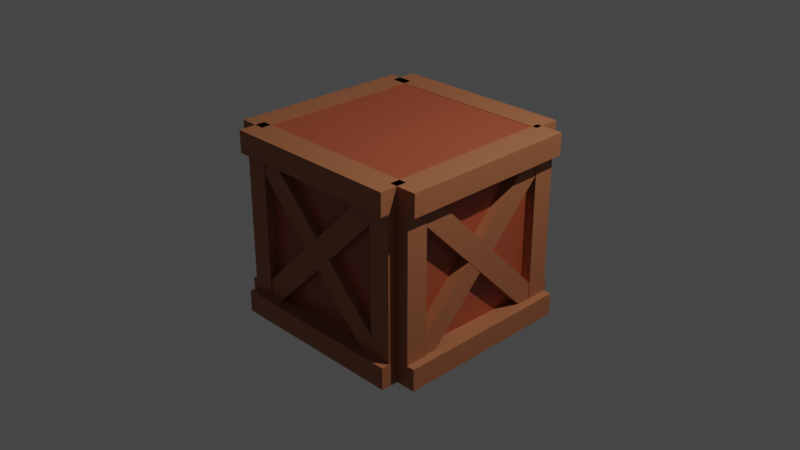 # Source: Crate.blend  (saved by Blender 2.91.10; exported with 4.5.12 LTS)
import bpy
from mathutils import Matrix  # noqa: F401  (used for matrix-valued properties, if any)

bpy.ops.wm.read_factory_settings(use_empty=True)
scene = bpy.context.scene
scene.name = 'Scene'

# ---- collections
col_collection = bpy.data.collections.new('Collection'); scene.collection.children.link(col_collection)

# ---- materials (node trees are filled in below, after node groups)
mat_material = bpy.data.materials.new('Material')
mat_material.alpha_threshold = 0.0
mat_material.use_transparent_shadow = False
mat_material.line_color = (0.0, 0.0, 0.0, 1.0)
mat_material_001 = bpy.data.materials.new('Material.001')
mat_material_001.use_transparent_shadow = False

# ---- material node trees
mat_material.use_nodes = True; mat_material.node_tree.nodes.clear()
_N = mat_material.node_tree.nodes; _L = mat_material.node_tree.links
n0 = _N.new('ShaderNodeOutputMaterial'); n0.name = 'Material Output'; n0.location = (300, 300)
n1 = _N.new('ShaderNodeBsdfPrincipled'); n1.name = 'Principled BSDF'; n1.location = (10, 300)
n1.distribution = 'GGX'
n1.subsurface_method = 'BURLEY'
n1.inputs[0].default_value = (0.3812, 0.07981, 0.03374, 1.0)
n1.inputs[2].default_value = 0.4
n1.inputs[3].default_value = 1.45
n1.inputs[27].default_value = (0.0, 0.0, 0.0, 1.0)
n1.inputs[28].default_value = 1.0
_L.new(n1.outputs[0], n0.inputs[0])
n0.is_active_output = True
mat_material_001.use_nodes = True; mat_material_001.node_tree.nodes.clear()
_N = mat_material_001.node_tree.nodes; _L = mat_material_001.node_tree.links
n0 = _N.new('ShaderNodeBsdfPrincipled'); n0.name = 'Principled BSDF'; n0.location = (10, 300)
n0.distribution = 'GGX'
n0.subsurface_method = 'BURLEY'
n0.inputs[0].default_value = (0.3757, 0.1343, 0.05803, 1.0)
n0.inputs[3].default_value = 1.45
n0.inputs[27].default_value = (0.0, 0.0, 0.0, 1.0)
n0.inputs[28].default_value = 1.0
n1 = _N.new('ShaderNodeOutputMaterial'); n1.name = 'Material Output'; n1.location = (300, 300)
_L.new(n0.outputs[0], n1.inputs[0])
n1.is_active_output = True

# ---- world
world_world = bpy.data.worlds.new('World'); scene.world = world_world
world_world.use_nodes = True; world_world.node_tree.nodes.clear()
_N = world_world.node_tree.nodes; _L = world_world.node_tree.links
n0 = _N.new('ShaderNodeOutputWorld'); n0.name = 'World Output'; n0.location = (300, 300)
n1 = _N.new('ShaderNodeBackground'); n1.name = 'Background'; n1.location = (10, 300)
n1.inputs[0].default_value = (0.05088, 0.05088, 0.05088, 1.0)
_L.new(n1.outputs[0], n0.inputs[0])
n0.is_active_output = True
world_world.color = (0.05088, 0.05088, 0.05088)
world_world.use_sun_shadow = False
world_world.sun_shadow_jitter_overblur = 0.0

# ---- cameras
cam_camera = bpy.data.cameras.new('Camera')
cam_camera.clip_end = 100.0
cam_camera.ortho_scale = 7.314

# ---- lights
light_light = bpy.data.lights.new('Light', 'POINT')
light_light.transmission_factor = 0.0
light_light.energy = 1000.0
light_light.shadow_soft_size = 0.1
light_light.shadow_maximum_resolution = 0.006
light_light.use_absolute_resolution = True

# ---- meshes
me_cube = bpy.data.meshes.new('Cube')
me_cube.from_pydata([(1.0, 1.0, 1.0), (1.0, 1.0, -1.0), (1.0, -1.0, 1.0), (1.0, -1.0, -1.0), (-1.0, 1.0, 1.0), (-1.0, 1.0, -1.0), (-1.0, -1.0, 1.0), (-1.0, -1.0, -1.0)], [], [(0, 4, 6, 2), (3, 2, 6, 7), (7, 6, 4, 5), (5, 1, 3, 7), (1, 0, 2, 3), (5, 4, 0, 1)])
_uv = me_cube.uv_layers.new(name='UVMap')
_uv.uv.foreach_set('vector', [0.625, 0.5, 0.875, 0.5, 0.875, 0.75, 0.625, 0.75, 0.375, 0.75, 0.625, 0.75, 0.625, 1.0, 0.375, 1.0, 0.375, 0.0, 0.625, 0.0, 0.625, 0.25, 0.375, 0.25, 0.125, 0.5, 0.375, 0.5, 0.375, 0.75, 0.125, 0.75, 0.375, 0.5, 0.625, 0.5, 0.625, 0.75, 0.375, 0.75, 0.375, 0.25, 0.625, 0.25, 0.625, 0.5, 0.375, 0.5])
me_cube.materials.append(mat_material)
me_cube.use_remesh_preserve_volume = False
me_cube.use_remesh_preserve_attributes = False
me_cube.use_mirror_vertex_groups = False
me_cube.update()
me_cube_001 = bpy.data.meshes.new('Cube.001')
me_cube_001.from_pydata([(-1.0, -1.0, -1.0), (-1.0, -1.0, 1.0), (-1.0, 1.0, -1.0), (-1.0, 1.0, 1.0), (1.0, -1.0, -1.0), (1.0, -1.0, 1.0), (1.0, 1.0, -1.0), (1.0, 1.0, 1.0)], [], [(0, 1, 3, 2), (2, 3, 7, 6), (6, 7, 5, 4), (4, 5, 1, 0), (2, 6, 4, 0), (7, 3, 1, 5)])
_uv = me_cube_001.uv_layers.new(name='UVMap')
_uv.uv.foreach_set('vector', [0.375, 0.0, 0.625, 0.0, 0.625, 0.25, 0.375, 0.25, 0.375, 0.25, 0.625, 0.25, 0.625, 0.5, 0.375, 0.5, 0.375, 0.5, 0.625, 0.5, 0.625, 0.75, 0.375, 0.75, 0.375, 0.75, 0.625, 0.75, 0.625, 1.0, 0.375, 1.0, 0.125, 0.5, 0.375, 0.5, 0.375, 0.75, 0.125, 0.75, 0.625, 0.5, 0.875, 0.5, 0.875, 0.75, 0.625, 0.75])
me_cube_001.materials.append(mat_material_001)
me_cube_001.use_remesh_fix_poles = True
me_cube_001.use_remesh_preserve_attributes = False
me_cube_001.use_mirror_vertex_groups = False
me_cube_001.update()
me_cube_002 = bpy.data.meshes.new('Cube.002')
me_cube_002.from_pydata([(-1.0, -1.0, -1.0), (-1.0, -1.0, 1.0), (-1.0, 1.0, -1.0), (-1.0, 1.0, 1.0), (1.0, -1.0, -1.0), (1.0, -1.0, 1.0), (1.0, 1.0, -1.0), (1.0, 1.0, 1.0)], [], [(0, 1, 3, 2), (2, 3, 7, 6), (6, 7, 5, 4), (4, 5, 1, 0), (2, 6, 4, 0), (7, 3, 1, 5)])
_uv = me_cube_002.uv_layers.new(name='UVMap')
_uv.uv.foreach_set('vector', [0.375, 0.0, 0.625, 0.0, 0.625, 0.25, 0.375, 0.25, 0.375, 0.25, 0.625, 0.25, 0.625, 0.5, 0.375, 0.5, 0.375, 0.5, 0.625, 0.5, 0.625, 0.75, 0.375, 0.75, 0.375, 0.75, 0.625, 0.75, 0.625, 1.0, 0.375, 1.0, 0.125, 0.5, 0.375, 0.5, 0.375, 0.75, 0.125, 0.75, 0.625, 0.5, 0.875, 0.5, 0.875, 0.75, 0.625, 0.75])
me_cube_002.materials.append(mat_material_001)
me_cube_002.use_remesh_fix_poles = True
me_cube_002.use_remesh_preserve_attributes = False
me_cube_002.use_mirror_vertex_groups = False
me_cube_002.update()
me_cube_003 = bpy.data.meshes.new('Cube.003')
me_cube_003.from_pydata([(-1.0, -1.0, -1.0), (-1.0, -1.0, 1.0), (-1.0, 1.0, -1.0), (-1.0, 1.0, 1.0), (1.0, -1.0, -1.0), (1.0, -1.0, 1.0), (1.0, 1.0, -1.0), (1.0, 1.0, 1.0)], [], [(0, 1, 3, 2), (2, 3, 7, 6), (6, 7, 5, 4), (4, 5, 1, 0), (2, 6, 4, 0), (7, 3, 1, 5)])
_uv = me_cube_003.uv_layers.new(name='UVMap')
_uv.uv.foreach_set('vector', [0.375, 0.0, 0.625, 0.0, 0.625, 0.25, 0.375, 0.25, 0.375, 0.25, 0.625, 0.25, 0.625, 0.5, 0.375, 0.5, 0.375, 0.5, 0.625, 0.5, 0.625, 0.75, 0.375, 0.75, 0.375, 0.75, 0.625, 0.75, 0.625, 1.0, 0.375, 1.0, 0.125, 0.5, 0.375, 0.5, 0.375, 0.75, 0.125, 0.75, 0.625, 0.5, 0.875, 0.5, 0.875, 0.75, 0.625, 0.75])
me_cube_003.materials.append(mat_material_001)
me_cube_003.use_remesh_fix_poles = True
me_cube_003.use_remesh_preserve_attributes = False
me_cube_003.use_mirror_vertex_groups = False
me_cube_003.update()
me_cube_004 = bpy.data.meshes.new('Cube.004')
me_cube_004.from_pydata([(-1.0, -1.0, -1.0), (-1.0, -1.0, 1.0), (-1.0, 1.0, -1.0), (-1.0, 1.0, 1.0), (1.0, -1.0, -1.0), (1.0, -1.0, 1.0), (1.0, 1.0, -1.0), (1.0, 1.0, 1.0)], [], [(0, 1, 3, 2), (2, 3, 7, 6), (6, 7, 5, 4), (4, 5, 1, 0), (2, 6, 4, 0), (7, 3, 1, 5)])
_uv = me_cube_004.uv_layers.new(name='UVMap')
_uv.uv.foreach_set('vector', [0.375, 0.0, 0.625, 0.0, 0.625, 0.25, 0.375, 0.25, 0.375, 0.25, 0.625, 0.25, 0.625, 0.5, 0.375, 0.5, 0.375, 0.5, 0.625, 0.5, 0.625, 0.75, 0.375, 0.75, 0.375, 0.75, 0.625, 0.75, 0.625, 1.0, 0.375, 1.0, 0.125, 0.5, 0.375, 0.5, 0.375, 0.75, 0.125, 0.75, 0.625, 0.5, 0.875, 0.5, 0.875, 0.75, 0.625, 0.75])
me_cube_004.materials.append(mat_material_001)
me_cube_004.use_remesh_fix_poles = True
me_cube_004.use_remesh_preserve_attributes = False
me_cube_004.use_mirror_vertex_groups = False
me_cube_004.update()
me_cube_005 = bpy.data.meshes.new('Cube.005')
me_cube_005.from_pydata([(-1.0, -1.0, -1.0), (-1.0, -1.0, 1.0), (-1.0, 1.0, -1.0), (-1.0, 1.0, 1.0), (1.0, -1.0, -1.0), (1.0, -1.0, 1.0), (1.0, 1.0, -1.0), (1.0, 1.0, 1.0)], [], [(0, 1, 3, 2), (2, 3, 7, 6), (6, 7, 5, 4), (4, 5, 1, 0), (2, 6, 4, 0), (7, 3, 1, 5)])
_uv = me_cube_005.uv_layers.new(name='UVMap')
_uv.uv.foreach_set('vector', [0.375, 0.0, 0.625, 0.0, 0.625, 0.25, 0.375, 0.25, 0.375, 0.25, 0.625, 0.25, 0.625, 0.5, 0.375, 0.5, 0.375, 0.5, 0.625, 0.5, 0.625, 0.75, 0.375, 0.75, 0.375, 0.75, 0.625, 0.75, 0.625, 1.0, 0.375, 1.0, 0.125, 0.5, 0.375, 0.5, 0.375, 0.75, 0.125, 0.75, 0.625, 0.5, 0.875, 0.5, 0.875, 0.75, 0.625, 0.75])
me_cube_005.materials.append(mat_material_001)
me_cube_005.use_remesh_fix_poles = True
me_cube_005.use_remesh_preserve_attributes = False
me_cube_005.use_mirror_vertex_groups = False
me_cube_005.update()
me_cube_006 = bpy.data.meshes.new('Cube.006')
me_cube_006.from_pydata([(-1.0, -1.0, -1.0), (-1.0, -1.0, 1.0), (-1.0, 1.0, -1.0), (-1.0, 1.0, 1.0), (1.0, -1.0, -1.0), (1.0, -1.0, 1.0), (1.0, 1.0, -1.0), (1.0, 1.0, 1.0)], [], [(0, 1, 3, 2), (2, 3, 7, 6), (6, 7, 5, 4), (4, 5, 1, 0), (2, 6, 4, 0), (7, 3, 1, 5)])
_uv = me_cube_006.uv_layers.new(name='UVMap')
_uv.uv.foreach_set('vector', [0.375, 0.0, 0.625, 0.0, 0.625, 0.25, 0.375, 0.25, 0.375, 0.25, 0.625, 0.25, 0.625, 0.5, 0.375, 0.5, 0.375, 0.5, 0.625, 0.5, 0.625, 0.75, 0.375, 0.75, 0.375, 0.75, 0.625, 0.75, 0.625, 1.0, 0.375, 1.0, 0.125, 0.5, 0.375, 0.5, 0.375, 0.75, 0.125, 0.75, 0.625, 0.5, 0.875, 0.5, 0.875, 0.75, 0.625, 0.75])
me_cube_006.materials.append(mat_material_001)
me_cube_006.use_remesh_fix_poles = True
me_cube_006.use_remesh_preserve_attributes = False
me_cube_006.use_mirror_vertex_groups = False
me_cube_006.update()
me_cube_012 = bpy.data.meshes.new('Cube.012')
me_cube_012.from_pydata([(-1.0, -1.0, -1.0), (-1.0, -1.0, 1.0), (-1.0, 1.0, -1.0), (-1.0, 1.0, 1.0), (1.0, -1.0, -1.0), (1.0, -1.0, 1.0), (1.0, 1.0, -1.0), (1.0, 1.0, 1.0)], [], [(0, 1, 3, 2), (2, 3, 7, 6), (6, 7, 5, 4), (4, 5, 1, 0), (2, 6, 4, 0), (7, 3, 1, 5)])
_uv = me_cube_012.uv_layers.new(name='UVMap')
_uv.uv.foreach_set('vector', [0.375, 0.0, 0.625, 0.0, 0.625, 0.25, 0.375, 0.25, 0.375, 0.25, 0.625, 0.25, 0.625, 0.5, 0.375, 0.5, 0.375, 0.5, 0.625, 0.5, 0.625, 0.75, 0.375, 0.75, 0.375, 0.75, 0.625, 0.75, 0.625, 1.0, 0.375, 1.0, 0.125, 0.5, 0.375, 0.5, 0.375, 0.75, 0.125, 0.75, 0.625, 0.5, 0.875, 0.5, 0.875, 0.75, 0.625, 0.75])
me_cube_012.materials.append(mat_material_001)
me_cube_012.use_remesh_fix_poles = True
me_cube_012.use_remesh_preserve_attributes = False
me_cube_012.use_mirror_vertex_groups = False
me_cube_012.update()
me_cube_011 = bpy.data.meshes.new('Cube.011')
me_cube_011.from_pydata([(-1.0, -1.0, -1.0), (-1.0, -1.0, 1.0), (-1.0, 1.0, -1.0), (-1.0, 1.0, 1.0), (1.0, -1.0, -1.0), (1.0, -1.0, 1.0), (1.0, 1.0, -1.0), (1.0, 1.0, 1.0)], [], [(0, 1, 3, 2), (2, 3, 7, 6), (6, 7, 5, 4), (4, 5, 1, 0), (2, 6, 4, 0), (7, 3, 1, 5)])
_uv = me_cube_011.uv_layers.new(name='UVMap')
_uv.uv.foreach_set('vector', [0.375, 0.0, 0.625, 0.0, 0.625, 0.25, 0.375, 0.25, 0.375, 0.25, 0.625, 0.25, 0.625, 0.5, 0.375, 0.5, 0.375, 0.5, 0.625, 0.5, 0.625, 0.75, 0.375, 0.75, 0.375, 0.75, 0.625, 0.75, 0.625, 1.0, 0.375, 1.0, 0.125, 0.5, 0.375, 0.5, 0.375, 0.75, 0.125, 0.75, 0.625, 0.5, 0.875, 0.5, 0.875, 0.75, 0.625, 0.75])
me_cube_011.materials.append(mat_material_001)
me_cube_011.use_remesh_fix_poles = True
me_cube_011.use_remesh_preserve_attributes = False
me_cube_011.use_mirror_vertex_groups = False
me_cube_011.update()
me_cube_010 = bpy.data.meshes.new('Cube.010')
me_cube_010.from_pydata([(-1.0, -1.0, -1.0), (-1.0, -1.0, 1.0), (-1.0, 1.0, -1.0), (-1.0, 1.0, 1.0), (1.0, -1.0, -1.0), (1.0, -1.0, 1.0), (1.0, 1.0, -1.0), (1.0, 1.0, 1.0)], [], [(0, 1, 3, 2), (2, 3, 7, 6), (6, 7, 5, 4), (4, 5, 1, 0), (2, 6, 4, 0), (7, 3, 1, 5)])
_uv = me_cube_010.uv_layers.new(name='UVMap')
_uv.uv.foreach_set('vector', [0.375, 0.0, 0.625, 0.0, 0.625, 0.25, 0.375, 0.25, 0.375, 0.25, 0.625, 0.25, 0.625, 0.5, 0.375, 0.5, 0.375, 0.5, 0.625, 0.5, 0.625, 0.75, 0.375, 0.75, 0.375, 0.75, 0.625, 0.75, 0.625, 1.0, 0.375, 1.0, 0.125, 0.5, 0.375, 0.5, 0.375, 0.75, 0.125, 0.75, 0.625, 0.5, 0.875, 0.5, 0.875, 0.75, 0.625, 0.75])
me_cube_010.materials.append(mat_material_001)
me_cube_010.use_remesh_fix_poles = True
me_cube_010.use_remesh_preserve_attributes = False
me_cube_010.use_mirror_vertex_groups = False
me_cube_010.update()
me_cube_009 = bpy.data.meshes.new('Cube.009')
me_cube_009.from_pydata([(-1.0, -1.0, -1.0), (-1.0, -1.0, 1.0), (-1.0, 1.0, -1.0), (-1.0, 1.0, 1.0), (1.0, -1.0, -1.0), (1.0, -1.0, 1.0), (1.0, 1.0, -1.0), (1.0, 1.0, 1.0)], [], [(0, 1, 3, 2), (2, 3, 7, 6), (6, 7, 5, 4), (4, 5, 1, 0), (2, 6, 4, 0), (7, 3, 1, 5)])
_uv = me_cube_009.uv_layers.new(name='UVMap')
_uv.uv.foreach_set('vector', [0.375, 0.0, 0.625, 0.0, 0.625, 0.25, 0.375, 0.25, 0.375, 0.25, 0.625, 0.25, 0.625, 0.5, 0.375, 0.5, 0.375, 0.5, 0.625, 0.5, 0.625, 0.75, 0.375, 0.75, 0.375, 0.75, 0.625, 0.75, 0.625, 1.0, 0.375, 1.0, 0.125, 0.5, 0.375, 0.5, 0.375, 0.75, 0.125, 0.75, 0.625, 0.5, 0.875, 0.5, 0.875, 0.75, 0.625, 0.75])
me_cube_009.materials.append(mat_material_001)
me_cube_009.use_remesh_fix_poles = True
me_cube_009.use_remesh_preserve_attributes = False
me_cube_009.use_mirror_vertex_groups = False
me_cube_009.update()
me_cube_008 = bpy.data.meshes.new('Cube.008')
me_cube_008.from_pydata([(-1.0, -1.0, -1.0), (-1.0, -1.0, 1.0), (-1.0, 1.0, -1.0), (-1.0, 1.0, 1.0), (1.0, -1.0, -1.0), (1.0, -1.0, 1.0), (1.0, 1.0, -1.0), (1.0, 1.0, 1.0)], [], [(0, 1, 3, 2), (2, 3, 7, 6), (6, 7, 5, 4), (4, 5, 1, 0), (2, 6, 4, 0), (7, 3, 1, 5)])
_uv = me_cube_008.uv_layers.new(name='UVMap')
_uv.uv.foreach_set('vector', [0.375, 0.0, 0.625, 0.0, 0.625, 0.25, 0.375, 0.25, 0.375, 0.25, 0.625, 0.25, 0.625, 0.5, 0.375, 0.5, 0.375, 0.5, 0.625, 0.5, 0.625, 0.75, 0.375, 0.75, 0.375, 0.75, 0.625, 0.75, 0.625, 1.0, 0.375, 1.0, 0.125, 0.5, 0.375, 0.5, 0.375, 0.75, 0.125, 0.75, 0.625, 0.5, 0.875, 0.5, 0.875, 0.75, 0.625, 0.75])
me_cube_008.materials.append(mat_material_001)
me_cube_008.use_remesh_fix_poles = True
me_cube_008.use_remesh_preserve_attributes = False
me_cube_008.use_mirror_vertex_groups = False
me_cube_008.update()
me_cube_007 = bpy.data.meshes.new('Cube.007')
me_cube_007.from_pydata([(-1.0, -1.0, -1.0), (-1.0, -1.0, 1.0), (-1.0, 1.0, -1.0), (-1.0, 1.0, 1.0), (1.0, -1.0, -1.0), (1.0, -1.0, 1.0), (1.0, 1.0, -1.0), (1.0, 1.0, 1.0)], [], [(0, 1, 3, 2), (2, 3, 7, 6), (6, 7, 5, 4), (4, 5, 1, 0), (2, 6, 4, 0), (7, 3, 1, 5)])
_uv = me_cube_007.uv_layers.new(name='UVMap')
_uv.uv.foreach_set('vector', [0.375, 0.0, 0.625, 0.0, 0.625, 0.25, 0.375, 0.25, 0.375, 0.25, 0.625, 0.25, 0.625, 0.5, 0.375, 0.5, 0.375, 0.5, 0.625, 0.5, 0.625, 0.75, 0.375, 0.75, 0.375, 0.75, 0.625, 0.75, 0.625, 1.0, 0.375, 1.0, 0.125, 0.5, 0.375, 0.5, 0.375, 0.75, 0.125, 0.75, 0.625, 0.5, 0.875, 0.5, 0.875, 0.75, 0.625, 0.75])
me_cube_007.materials.append(mat_material_001)
me_cube_007.use_remesh_fix_poles = True
me_cube_007.use_remesh_preserve_attributes = False
me_cube_007.use_mirror_vertex_groups = False
me_cube_007.update()
me_cube_018 = bpy.data.meshes.new('Cube.018')
me_cube_018.from_pydata([(-1.0, -1.0, -1.0), (-1.0, -1.0, 1.0), (-1.0, 1.0, -1.0), (-1.0, 1.0, 1.0), (1.0, -1.0, -1.0), (1.0, -1.0, 1.0), (1.0, 1.0, -1.0), (1.0, 1.0, 1.0)], [], [(0, 1, 3, 2), (2, 3, 7, 6), (6, 7, 5, 4), (4, 5, 1, 0), (2, 6, 4, 0), (7, 3, 1, 5)])
_uv = me_cube_018.uv_layers.new(name='UVMap')
_uv.uv.foreach_set('vector', [0.375, 0.0, 0.625, 0.0, 0.625, 0.25, 0.375, 0.25, 0.375, 0.25, 0.625, 0.25, 0.625, 0.5, 0.375, 0.5, 0.375, 0.5, 0.625, 0.5, 0.625, 0.75, 0.375, 0.75, 0.375, 0.75, 0.625, 0.75, 0.625, 1.0, 0.375, 1.0, 0.125, 0.5, 0.375, 0.5, 0.375, 0.75, 0.125, 0.75, 0.625, 0.5, 0.875, 0.5, 0.875, 0.75, 0.625, 0.75])
me_cube_018.materials.append(mat_material_001)
me_cube_018.use_remesh_fix_poles = True
me_cube_018.use_remesh_preserve_attributes = False
me_cube_018.use_mirror_vertex_groups = False
me_cube_018.update()
me_cube_017 = bpy.data.meshes.new('Cube.017')
me_cube_017.from_pydata([(-1.0, -1.0, -1.0), (-1.0, -1.0, 1.0), (-1.0, 1.0, -1.0), (-1.0, 1.0, 1.0), (1.0, -1.0, -1.0), (1.0, -1.0, 1.0), (1.0, 1.0, -1.0), (1.0, 1.0, 1.0)], [], [(0, 1, 3, 2), (2, 3, 7, 6), (6, 7, 5, 4), (4, 5, 1, 0), (2, 6, 4, 0), (7, 3, 1, 5)])
_uv = me_cube_017.uv_layers.new(name='UVMap')
_uv.uv.foreach_set('vector', [0.375, 0.0, 0.625, 0.0, 0.625, 0.25, 0.375, 0.25, 0.375, 0.25, 0.625, 0.25, 0.625, 0.5, 0.375, 0.5, 0.375, 0.5, 0.625, 0.5, 0.625, 0.75, 0.375, 0.75, 0.375, 0.75, 0.625, 0.75, 0.625, 1.0, 0.375, 1.0, 0.125, 0.5, 0.375, 0.5, 0.375, 0.75, 0.125, 0.75, 0.625, 0.5, 0.875, 0.5, 0.875, 0.75, 0.625, 0.75])
me_cube_017.materials.append(mat_material_001)
me_cube_017.use_remesh_fix_poles = True
me_cube_017.use_remesh_preserve_attributes = False
me_cube_017.use_mirror_vertex_groups = False
me_cube_017.update()
me_cube_016 = bpy.data.meshes.new('Cube.016')
me_cube_016.from_pydata([(-1.0, -1.0, -1.0), (-1.0, -1.0, 1.0), (-1.0, 1.0, -1.0), (-1.0, 1.0, 1.0), (1.0, -1.0, -1.0), (1.0, -1.0, 1.0), (1.0, 1.0, -1.0), (1.0, 1.0, 1.0)], [], [(0, 1, 3, 2), (2, 3, 7, 6), (6, 7, 5, 4), (4, 5, 1, 0), (2, 6, 4, 0), (7, 3, 1, 5)])
_uv = me_cube_016.uv_layers.new(name='UVMap')
_uv.uv.foreach_set('vector', [0.375, 0.0, 0.625, 0.0, 0.625, 0.25, 0.375, 0.25, 0.375, 0.25, 0.625, 0.25, 0.625, 0.5, 0.375, 0.5, 0.375, 0.5, 0.625, 0.5, 0.625, 0.75, 0.375, 0.75, 0.375, 0.75, 0.625, 0.75, 0.625, 1.0, 0.375, 1.0, 0.125, 0.5, 0.375, 0.5, 0.375, 0.75, 0.125, 0.75, 0.625, 0.5, 0.875, 0.5, 0.875, 0.75, 0.625, 0.75])
me_cube_016.materials.append(mat_material_001)
me_cube_016.use_remesh_fix_poles = True
me_cube_016.use_remesh_preserve_attributes = False
me_cube_016.use_mirror_vertex_groups = False
me_cube_016.update()
me_cube_015 = bpy.data.meshes.new('Cube.015')
me_cube_015.from_pydata([(-1.0, -1.0, -1.0), (-1.0, -1.0, 1.0), (-1.0, 1.0, -1.0), (-1.0, 1.0, 1.0), (1.0, -1.0, -1.0), (1.0, -1.0, 1.0), (1.0, 1.0, -1.0), (1.0, 1.0, 1.0)], [], [(0, 1, 3, 2), (2, 3, 7, 6), (6, 7, 5, 4), (4, 5, 1, 0), (2, 6, 4, 0), (7, 3, 1, 5)])
_uv = me_cube_015.uv_layers.new(name='UVMap')
_uv.uv.foreach_set('vector', [0.375, 0.0, 0.625, 0.0, 0.625, 0.25, 0.375, 0.25, 0.375, 0.25, 0.625, 0.25, 0.625, 0.5, 0.375, 0.5, 0.375, 0.5, 0.625, 0.5, 0.625, 0.75, 0.375, 0.75, 0.375, 0.75, 0.625, 0.75, 0.625, 1.0, 0.375, 1.0, 0.125, 0.5, 0.375, 0.5, 0.375, 0.75, 0.125, 0.75, 0.625, 0.5, 0.875, 0.5, 0.875, 0.75, 0.625, 0.75])
me_cube_015.materials.append(mat_material_001)
me_cube_015.use_remesh_fix_poles = True
me_cube_015.use_remesh_preserve_attributes = False
me_cube_015.use_mirror_vertex_groups = False
me_cube_015.update()
me_cube_014 = bpy.data.meshes.new('Cube.014')
me_cube_014.from_pydata([(-1.0, -1.0, -1.0), (-1.0, -1.0, 1.0), (-1.0, 1.0, -1.0), (-1.0, 1.0, 1.0), (1.0, -1.0, -1.0), (1.0, -1.0, 1.0), (1.0, 1.0, -1.0), (1.0, 1.0, 1.0)], [], [(0, 1, 3, 2), (2, 3, 7, 6), (6, 7, 5, 4), (4, 5, 1, 0), (2, 6, 4, 0), (7, 3, 1, 5)])
_uv = me_cube_014.uv_layers.new(name='UVMap')
_uv.uv.foreach_set('vector', [0.375, 0.0, 0.625, 0.0, 0.625, 0.25, 0.375, 0.25, 0.375, 0.25, 0.625, 0.25, 0.625, 0.5, 0.375, 0.5, 0.375, 0.5, 0.625, 0.5, 0.625, 0.75, 0.375, 0.75, 0.375, 0.75, 0.625, 0.75, 0.625, 1.0, 0.375, 1.0, 0.125, 0.5, 0.375, 0.5, 0.375, 0.75, 0.125, 0.75, 0.625, 0.5, 0.875, 0.5, 0.875, 0.75, 0.625, 0.75])
me_cube_014.materials.append(mat_material_001)
me_cube_014.use_remesh_fix_poles = True
me_cube_014.use_remesh_preserve_attributes = False
me_cube_014.use_mirror_vertex_groups = False
me_cube_014.update()
me_cube_013 = bpy.data.meshes.new('Cube.013')
me_cube_013.from_pydata([(-1.0, -1.0, -1.0), (-1.0, -1.0, 1.0), (-1.0, 1.0, -1.0), (-1.0, 1.0, 1.0), (1.0, -1.0, -1.0), (1.0, -1.0, 1.0), (1.0, 1.0, -1.0), (1.0, 1.0, 1.0)], [], [(0, 1, 3, 2), (2, 3, 7, 6), (6, 7, 5, 4), (4, 5, 1, 0), (2, 6, 4, 0), (7, 3, 1, 5)])
_uv = me_cube_013.uv_layers.new(name='UVMap')
_uv.uv.foreach_set('vector', [0.375, 0.0, 0.625, 0.0, 0.625, 0.25, 0.375, 0.25, 0.375, 0.25, 0.625, 0.25, 0.625, 0.5, 0.375, 0.5, 0.375, 0.5, 0.625, 0.5, 0.625, 0.75, 0.375, 0.75, 0.375, 0.75, 0.625, 0.75, 0.625, 1.0, 0.375, 1.0, 0.125, 0.5, 0.375, 0.5, 0.375, 0.75, 0.125, 0.75, 0.625, 0.5, 0.875, 0.5, 0.875, 0.75, 0.625, 0.75])
me_cube_013.materials.append(mat_material_001)
me_cube_013.use_remesh_fix_poles = True
me_cube_013.use_remesh_preserve_attributes = False
me_cube_013.use_mirror_vertex_groups = False
me_cube_013.update()
me_cube_024 = bpy.data.meshes.new('Cube.024')
me_cube_024.from_pydata([(-1.0, -1.0, -1.0), (-1.0, -1.0, 1.0), (-1.0, 1.0, -1.0), (-1.0, 1.0, 1.0), (1.0, -1.0, -1.0), (1.0, -1.0, 1.0), (1.0, 1.0, -1.0), (1.0, 1.0, 1.0)], [], [(0, 1, 3, 2), (2, 3, 7, 6), (6, 7, 5, 4), (4, 5, 1, 0), (2, 6, 4, 0), (7, 3, 1, 5)])
_uv = me_cube_024.uv_layers.new(name='UVMap')
_uv.uv.foreach_set('vector', [0.375, 0.0, 0.625, 0.0, 0.625, 0.25, 0.375, 0.25, 0.375, 0.25, 0.625, 0.25, 0.625, 0.5, 0.375, 0.5, 0.375, 0.5, 0.625, 0.5, 0.625, 0.75, 0.375, 0.75, 0.375, 0.75, 0.625, 0.75, 0.625, 1.0, 0.375, 1.0, 0.125, 0.5, 0.375, 0.5, 0.375, 0.75, 0.125, 0.75, 0.625, 0.5, 0.875, 0.5, 0.875, 0.75, 0.625, 0.75])
me_cube_024.materials.append(mat_material_001)
me_cube_024.use_remesh_fix_poles = True
me_cube_024.use_remesh_preserve_attributes = False
me_cube_024.use_mirror_vertex_groups = False
me_cube_024.update()
me_cube_023 = bpy.data.meshes.new('Cube.023')
me_cube_023.from_pydata([(-1.0, -1.0, -1.0), (-1.0, -1.0, 1.0), (-1.0, 1.0, -1.0), (-1.0, 1.0, 1.0), (1.0, -1.0, -1.0), (1.0, -1.0, 1.0), (1.0, 1.0, -1.0), (1.0, 1.0, 1.0)], [], [(0, 1, 3, 2), (2, 3, 7, 6), (6, 7, 5, 4), (4, 5, 1, 0), (2, 6, 4, 0), (7, 3, 1, 5)])
_uv = me_cube_023.uv_layers.new(name='UVMap')
_uv.uv.foreach_set('vector', [0.375, 0.0, 0.625, 0.0, 0.625, 0.25, 0.375, 0.25, 0.375, 0.25, 0.625, 0.25, 0.625, 0.5, 0.375, 0.5, 0.375, 0.5, 0.625, 0.5, 0.625, 0.75, 0.375, 0.75, 0.375, 0.75, 0.625, 0.75, 0.625, 1.0, 0.375, 1.0, 0.125, 0.5, 0.375, 0.5, 0.375, 0.75, 0.125, 0.75, 0.625, 0.5, 0.875, 0.5, 0.875, 0.75, 0.625, 0.75])
me_cube_023.materials.append(mat_material_001)
me_cube_023.use_remesh_fix_poles = True
me_cube_023.use_remesh_preserve_attributes = False
me_cube_023.use_mirror_vertex_groups = False
me_cube_023.update()
me_cube_022 = bpy.data.meshes.new('Cube.022')
me_cube_022.from_pydata([(-1.0, -1.0, -1.0), (-1.0, -1.0, 1.0), (-1.0, 1.0, -1.0), (-1.0, 1.0, 1.0), (1.0, -1.0, -1.0), (1.0, -1.0, 1.0), (1.0, 1.0, -1.0), (1.0, 1.0, 1.0)], [], [(0, 1, 3, 2), (2, 3, 7, 6), (6, 7, 5, 4), (4, 5, 1, 0), (2, 6, 4, 0), (7, 3, 1, 5)])
_uv = me_cube_022.uv_layers.new(name='UVMap')
_uv.uv.foreach_set('vector', [0.375, 0.0, 0.625, 0.0, 0.625, 0.25, 0.375, 0.25, 0.375, 0.25, 0.625, 0.25, 0.625, 0.5, 0.375, 0.5, 0.375, 0.5, 0.625, 0.5, 0.625, 0.75, 0.375, 0.75, 0.375, 0.75, 0.625, 0.75, 0.625, 1.0, 0.375, 1.0, 0.125, 0.5, 0.375, 0.5, 0.375, 0.75, 0.125, 0.75, 0.625, 0.5, 0.875, 0.5, 0.875, 0.75, 0.625, 0.75])
me_cube_022.materials.append(mat_material_001)
me_cube_022.use_remesh_fix_poles = True
me_cube_022.use_remesh_preserve_attributes = False
me_cube_022.use_mirror_vertex_groups = False
me_cube_022.update()
me_cube_021 = bpy.data.meshes.new('Cube.021')
me_cube_021.from_pydata([(-1.0, -1.0, -1.0), (-1.0, -1.0, 1.0), (-1.0, 1.0, -1.0), (-1.0, 1.0, 1.0), (1.0, -1.0, -1.0), (1.0, -1.0, 1.0), (1.0, 1.0, -1.0), (1.0, 1.0, 1.0)], [], [(0, 1, 3, 2), (2, 3, 7, 6), (6, 7, 5, 4), (4, 5, 1, 0), (2, 6, 4, 0), (7, 3, 1, 5)])
_uv = me_cube_021.uv_layers.new(name='UVMap')
_uv.uv.foreach_set('vector', [0.375, 0.0, 0.625, 0.0, 0.625, 0.25, 0.375, 0.25, 0.375, 0.25, 0.625, 0.25, 0.625, 0.5, 0.375, 0.5, 0.375, 0.5, 0.625, 0.5, 0.625, 0.75, 0.375, 0.75, 0.375, 0.75, 0.625, 0.75, 0.625, 1.0, 0.375, 1.0, 0.125, 0.5, 0.375, 0.5, 0.375, 0.75, 0.125, 0.75, 0.625, 0.5, 0.875, 0.5, 0.875, 0.75, 0.625, 0.75])
me_cube_021.materials.append(mat_material_001)
me_cube_021.use_remesh_fix_poles = True
me_cube_021.use_remesh_preserve_attributes = False
me_cube_021.use_mirror_vertex_groups = False
me_cube_021.update()
me_cube_020 = bpy.data.meshes.new('Cube.020')
me_cube_020.from_pydata([(-1.0, -1.0, -1.0), (-1.0, -1.0, 1.0), (-1.0, 1.0, -1.0), (-1.0, 1.0, 1.0), (1.0, -1.0, -1.0), (1.0, -1.0, 1.0), (1.0, 1.0, -1.0), (1.0, 1.0, 1.0)], [], [(0, 1, 3, 2), (2, 3, 7, 6), (6, 7, 5, 4), (4, 5, 1, 0), (2, 6, 4, 0), (7, 3, 1, 5)])
_uv = me_cube_020.uv_layers.new(name='UVMap')
_uv.uv.foreach_set('vector', [0.375, 0.0, 0.625, 0.0, 0.625, 0.25, 0.375, 0.25, 0.375, 0.25, 0.625, 0.25, 0.625, 0.5, 0.375, 0.5, 0.375, 0.5, 0.625, 0.5, 0.625, 0.75, 0.375, 0.75, 0.375, 0.75, 0.625, 0.75, 0.625, 1.0, 0.375, 1.0, 0.125, 0.5, 0.375, 0.5, 0.375, 0.75, 0.125, 0.75, 0.625, 0.5, 0.875, 0.5, 0.875, 0.75, 0.625, 0.75])
me_cube_020.materials.append(mat_material_001)
me_cube_020.use_remesh_fix_poles = True
me_cube_020.use_remesh_preserve_attributes = False
me_cube_020.use_mirror_vertex_groups = False
me_cube_020.update()
me_cube_019 = bpy.data.meshes.new('Cube.019')
me_cube_019.from_pydata([(-1.0, -1.0, -1.0), (-1.0, -1.0, 1.0), (-1.0, 1.0, -1.0), (-1.0, 1.0, 1.0), (1.0, -1.0, -1.0), (1.0, -1.0, 1.0), (1.0, 1.0, -1.0), (1.0, 1.0, 1.0)], [], [(0, 1, 3, 2), (2, 3, 7, 6), (6, 7, 5, 4), (4, 5, 1, 0), (2, 6, 4, 0), (7, 3, 1, 5)])
_uv = me_cube_019.uv_layers.new(name='UVMap')
_uv.uv.foreach_set('vector', [0.375, 0.0, 0.625, 0.0, 0.625, 0.25, 0.375, 0.25, 0.375, 0.25, 0.625, 0.25, 0.625, 0.5, 0.375, 0.5, 0.375, 0.5, 0.625, 0.5, 0.625, 0.75, 0.375, 0.75, 0.375, 0.75, 0.625, 0.75, 0.625, 1.0, 0.375, 1.0, 0.125, 0.5, 0.375, 0.5, 0.375, 0.75, 0.125, 0.75, 0.625, 0.5, 0.875, 0.5, 0.875, 0.75, 0.625, 0.75])
me_cube_019.materials.append(mat_material_001)
me_cube_019.use_remesh_fix_poles = True
me_cube_019.use_remesh_preserve_attributes = False
me_cube_019.use_mirror_vertex_groups = False
me_cube_019.update()

# ---- objects
ob_cube = bpy.data.objects.new('Cube', me_cube)
ob_light = bpy.data.objects.new('Light', light_light)
ob_camera = bpy.data.objects.new('Camera', cam_camera)
ob_cube_001 = bpy.data.objects.new('Cube.001', me_cube_001)
ob_cube_002 = bpy.data.objects.new('Cube.002', me_cube_002)
ob_cube_003 = bpy.data.objects.new('Cube.003', me_cube_003)
ob_cube_004 = bpy.data.objects.new('Cube.004', me_cube_004)
ob_cube_005 = bpy.data.objects.new('Cube.005', me_cube_005)
ob_cube_006 = bpy.data.objects.new('Cube.006', me_cube_006)
ob_cube_012 = bpy.data.objects.new('Cube.012', me_cube_012)
ob_cube_011 = bpy.data.objects.new('Cube.011', me_cube_011)
ob_cube_010 = bpy.data.objects.new('Cube.010', me_cube_010)
ob_cube_009 = bpy.data.objects.new('Cube.009', me_cube_009)
ob_cube_008 = bpy.data.objects.new('Cube.008', me_cube_008)
ob_cube_007 = bpy.data.objects.new('Cube.007', me_cube_007)
ob_cube_018 = bpy.data.objects.new('Cube.018', me_cube_018)
ob_cube_017 = bpy.data.objects.new('Cube.017', me_cube_017)
ob_cube_016 = bpy.data.objects.new('Cube.016', me_cube_016)
ob_cube_015 = bpy.data.objects.new('Cube.015', me_cube_015)
ob_cube_014 = bpy.data.objects.new('Cube.014', me_cube_014)
ob_cube_013 = bpy.data.objects.new('Cube.013', me_cube_013)
ob_cube_024 = bpy.data.objects.new('Cube.024', me_cube_024)
ob_cube_023 = bpy.data.objects.new('Cube.023', me_cube_023)
ob_cube_022 = bpy.data.objects.new('Cube.022', me_cube_022)
ob_cube_021 = bpy.data.objects.new('Cube.021', me_cube_021)
ob_cube_020 = bpy.data.objects.new('Cube.020', me_cube_020)
ob_cube_019 = bpy.data.objects.new('Cube.019', me_cube_019)

# ---- transforms, parenting, visibility, modifiers, constraints
ob_cube.location = (0.0, 0.0, 0.0)
ob_cube.lock_rotations_4d = False
ob_cube.empty_display_type = 'ARROWS'
ob_cube.lineart.crease_threshold = 0.0
ob_light.location = (4.076, 1.005, 5.904)
ob_light.rotation_euler = (0.6503, 0.05522, 1.866)
ob_light.lock_rotations_4d = False
ob_light.empty_display_type = 'ARROWS'
ob_light.color = (0.0, 0.0, 0.0, 0.0)
ob_light.lineart.crease_threshold = 0.0
ob_camera.location = (7.359, -6.926, 4.958)
ob_camera.rotation_euler = (1.109, 0.0, 0.8149)
ob_camera.lock_rotations_4d = False
ob_camera.empty_display_type = 'ARROWS'
ob_camera.color = (0.0, 0.0, 0.0, 0.0)
ob_camera.display_type = 'WIRE'
ob_camera.lineart.crease_threshold = 0.0
ob_cube_001.location = (-1.028, 0.0, 0.8846)
ob_cube_001.scale = (0.15, 1.0, 0.12)
ob_cube_001.lineart.crease_threshold = 0.0
ob_cube_002.location = (-1.01, -0.875, -0.003237)
ob_cube_002.rotation_euler = (1.571, 0.0, 0.0)
ob_cube_002.scale = (0.08, 1.0, 0.12)
ob_cube_002.lineart.crease_threshold = 0.0
ob_cube_003.location = (-1.028, 0.0, -0.8977)
ob_cube_003.scale = (0.15, 1.0, 0.12)
ob_cube_003.lineart.crease_threshold = 0.0
ob_cube_004.location = (-1.0, 0.003059, -0.003237)
ob_cube_004.rotation_euler = (-0.7854, 0.0, 0.0)
ob_cube_004.scale = (0.08, 1.21, 0.12)
ob_cube_004.lineart.crease_threshold = 0.0
ob_cube_005.location = (-1.011, 0.8761, -0.003237)
ob_cube_005.rotation_euler = (1.571, 0.0, 0.0)
ob_cube_005.scale = (0.08, 1.0, 0.12)
ob_cube_005.lineart.crease_threshold = 0.0
ob_cube_006.location = (-1.003, 0.003059, -0.003237)
ob_cube_006.rotation_euler = (0.7854, 0.0, 0.0)
ob_cube_006.scale = (0.08, 1.21, 0.12)
ob_cube_006.lineart.crease_threshold = 0.0
ob_cube_012.location = (0.01683, -1.032, 0.8846)
ob_cube_012.rotation_euler = (0.0, -0.0, 1.58)
ob_cube_012.scale = (0.15, 1.0, 0.12)
ob_cube_012.lineart.crease_threshold = 0.0
ob_cube_011.location = (0.8916, -1.006, -0.003237)
ob_cube_011.rotation_euler = (1.571, -0.0, 1.58)
ob_cube_011.scale = (0.08, 1.0, 0.12)
ob_cube_011.lineart.crease_threshold = 0.0
ob_cube_010.location = (0.01683, -1.032, -0.8977)
ob_cube_010.rotation_euler = (0.0, -0.0, 1.58)
ob_cube_010.scale = (0.15, 1.0, 0.12)
ob_cube_010.lineart.crease_threshold = 0.0
ob_cube_009.location = (0.01352, -1.004, -0.003237)
ob_cube_009.rotation_euler = (-0.7854, -0.0, 1.58)
ob_cube_009.scale = (0.08, 1.21, 0.12)
ob_cube_009.lineart.crease_threshold = 0.0
ob_cube_008.location = (-0.8593, -1.023, -0.003237)
ob_cube_008.rotation_euler = (1.571, -0.0, 1.58)
ob_cube_008.scale = (0.08, 1.0, 0.12)
ob_cube_008.lineart.crease_threshold = 0.0
ob_cube_007.location = (0.01355, -1.007, -0.003237)
ob_cube_007.rotation_euler = (0.7854, -0.0, 1.58)
ob_cube_007.scale = (0.08, 1.21, 0.12)
ob_cube_007.lineart.crease_threshold = 0.0
ob_cube_018.location = (1.037, 0.01402, -0.003237)
ob_cube_018.rotation_euler = (0.7854, -0.0, 3.163)
ob_cube_018.scale = (0.08, 1.21, 0.12)
ob_cube_018.lineart.crease_threshold = 0.0
ob_cube_017.location = (1.064, -0.8586, -0.003237)
ob_cube_017.rotation_euler = (1.571, -0.0, 3.163)
ob_cube_017.scale = (0.08, 1.0, 0.12)
ob_cube_017.lineart.crease_threshold = 0.0
ob_cube_016.location = (1.034, 0.01396, -0.003237)
ob_cube_016.rotation_euler = (-0.7854, -0.0, 3.163)
ob_cube_016.scale = (0.08, 1.21, 0.12)
ob_cube_016.lineart.crease_threshold = 0.0
ob_cube_015.location = (1.062, 0.01761, -0.8977)
ob_cube_015.rotation_euler = (0.0, -0.0, 3.163)
ob_cube_015.scale = (0.15, 1.0, 0.12)
ob_cube_015.lineart.crease_threshold = 0.0
ob_cube_014.location = (1.025, 0.892, -0.003237)
ob_cube_014.rotation_euler = (1.571, -0.0, 3.163)
ob_cube_014.scale = (0.08, 1.0, 0.12)
ob_cube_014.lineart.crease_threshold = 0.0
ob_cube_013.location = (1.062, 0.01761, 0.8846)
ob_cube_013.rotation_euler = (0.0, -0.0, 3.163)
ob_cube_013.scale = (0.15, 1.0, 0.12)
ob_cube_013.lineart.crease_threshold = 0.0
ob_cube_024.location = (-0.04982, 1.066, 0.8846)
ob_cube_024.rotation_euler = (0.0, 0.0, 4.73)
ob_cube_024.scale = (0.15, 1.0, 0.12)
ob_cube_024.lineart.crease_threshold = 0.0
ob_cube_023.location = (-0.9243, 1.032, -0.003237)
ob_cube_023.rotation_euler = (1.571, 0.0, 4.73)
ob_cube_023.scale = (0.08, 1.0, 0.12)
ob_cube_023.lineart.crease_threshold = 0.0
ob_cube_022.location = (-0.04982, 1.066, -0.8977)
ob_cube_022.rotation_euler = (0.0, 0.0, 4.73)
ob_cube_022.scale = (0.15, 1.0, 0.12)
ob_cube_022.lineart.crease_threshold = 0.0
ob_cube_021.location = (-0.04627, 1.038, -0.003237)
ob_cube_021.rotation_euler = (-0.7854, 0.0, 4.73)
ob_cube_021.scale = (0.08, 1.21, 0.12)
ob_cube_021.lineart.crease_threshold = 0.0
ob_cube_020.location = (0.8264, 1.064, -0.003237)
ob_cube_020.rotation_euler = (1.571, 0.0, 4.73)
ob_cube_020.scale = (0.08, 1.0, 0.12)
ob_cube_020.lineart.crease_threshold = 0.0
ob_cube_019.location = (-0.04632, 1.041, -0.003237)
ob_cube_019.rotation_euler = (0.7854, 0.0, 4.73)
ob_cube_019.scale = (0.08, 1.21, 0.12)
ob_cube_019.lineart.crease_threshold = 0.0

# ---- collection membership
col_collection.objects.link(ob_cube)
col_collection.objects.link(ob_light)
col_collection.objects.link(ob_camera)
col_collection.objects.link(ob_cube_001)
col_collection.objects.link(ob_cube_002)
col_collection.objects.link(ob_cube_003)
col_collection.objects.link(ob_cube_004)
col_collection.objects.link(ob_cube_005)
col_collection.objects.link(ob_cube_006)
col_collection.objects.link(ob_cube_012)
col_collection.objects.link(ob_cube_011)
col_collection.objects.link(ob_cube_010)
col_collection.objects.link(ob_cube_009)
col_collection.objects.link(ob_cube_008)
col_collection.objects.link(ob_cube_007)
col_collection.objects.link(ob_cube_018)
col_collection.objects.link(ob_cube_017)
col_collection.objects.link(ob_cube_016)
col_collection.objects.link(ob_cube_015)
col_collection.objects.link(ob_cube_014)
col_collection.objects.link(ob_cube_013)
col_collection.objects.link(ob_cube_024)
col_collection.objects.link(ob_cube_023)
col_collection.objects.link(ob_cube_022)
col_collection.objects.link(ob_cube_021)
col_collection.objects.link(ob_cube_020)
col_collection.objects.link(ob_cube_019)

# ---- scene / render settings (as saved in the file)
scene.camera = ob_camera
scene.frame_start = 1; scene.frame_end = 250; scene.frame_set(1)
scene.render.engine = 'BLENDER_EEVEE_NEXT'
scene.cycles.use_denoising = False
scene.cycles.samples = 128
scene.cycles.sampling_pattern = 'TABULATED_SOBOL'
scene.cycles.use_adaptive_sampling = False
scene.cycles.use_light_tree = False
scene.view_settings.view_transform = 'Filmic'
bpy.context.view_layer.update()
